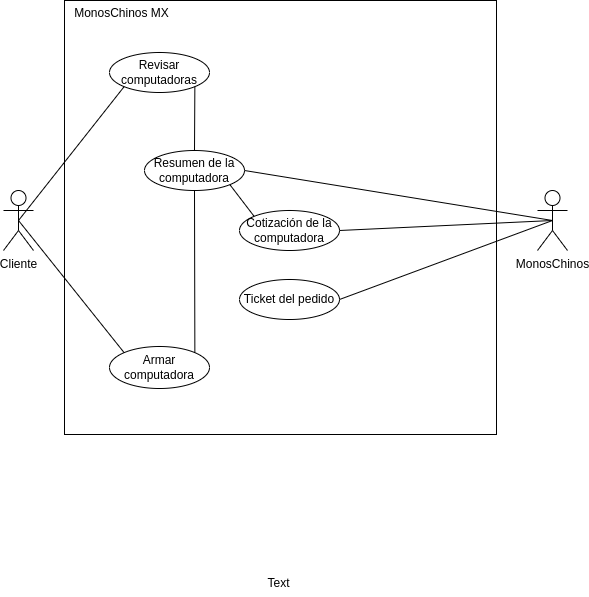

The diagram above was exported from draw.io. Its source (the exported page's mxGraphModel, read from the mxfile embedded in the PNG):
<mxGraphModel dx="707" dy="793" grid="0" gridSize="10" guides="1" tooltips="1" connect="1" arrows="1" fold="1" page="1" pageScale="1" pageWidth="850" pageHeight="1100" math="0" shadow="0">
  <root>
    <mxCell id="0" />
    <mxCell id="1" parent="0" />
    <mxCell id="_kfKJPLSf57EE6j4zgDW-1" value="" style="html=1;whiteSpace=wrap;" parent="1" vertex="1">
      <mxGeometry x="102" y="94" width="432" height="434" as="geometry" />
    </mxCell>
    <mxCell id="_kfKJPLSf57EE6j4zgDW-2" value="Cliente" style="shape=umlActor;verticalLabelPosition=bottom;verticalAlign=top;html=1;" parent="1" vertex="1">
      <mxGeometry x="41" y="284" width="30" height="60" as="geometry" />
    </mxCell>
    <mxCell id="_kfKJPLSf57EE6j4zgDW-3" value="MonosChinos MX" style="text;html=1;align=center;verticalAlign=middle;resizable=0;points=[];autosize=1;strokeColor=none;fillColor=none;" parent="1" vertex="1">
      <mxGeometry x="102" y="94" width="113" height="26" as="geometry" />
    </mxCell>
    <mxCell id="_kfKJPLSf57EE6j4zgDW-4" value="MonosChinos" style="shape=umlActor;verticalLabelPosition=bottom;verticalAlign=top;html=1;" parent="1" vertex="1">
      <mxGeometry x="575" y="284" width="30" height="60" as="geometry" />
    </mxCell>
    <mxCell id="_kfKJPLSf57EE6j4zgDW-6" value="Text" style="text;html=1;align=center;verticalAlign=middle;resizable=0;points=[];autosize=1;strokeColor=none;fillColor=none;" parent="1" vertex="1">
      <mxGeometry x="296" y="664" width="40" height="26" as="geometry" />
    </mxCell>
    <mxCell id="_kfKJPLSf57EE6j4zgDW-7" value="Revisar computadoras" style="ellipse;whiteSpace=wrap;html=1;align=center;newEdgeStyle={&quot;edgeStyle&quot;:&quot;entityRelationEdgeStyle&quot;,&quot;startArrow&quot;:&quot;none&quot;,&quot;endArrow&quot;:&quot;none&quot;,&quot;segment&quot;:10,&quot;curved&quot;:1,&quot;sourcePerimeterSpacing&quot;:0,&quot;targetPerimeterSpacing&quot;:0};treeFolding=1;treeMoving=1;" parent="1" vertex="1">
      <mxGeometry x="147" y="146" width="100" height="40" as="geometry" />
    </mxCell>
    <mxCell id="_kfKJPLSf57EE6j4zgDW-8" value="Armar computadora" style="ellipse;whiteSpace=wrap;html=1;align=center;newEdgeStyle={&quot;edgeStyle&quot;:&quot;entityRelationEdgeStyle&quot;,&quot;startArrow&quot;:&quot;none&quot;,&quot;endArrow&quot;:&quot;none&quot;,&quot;segment&quot;:10,&quot;curved&quot;:1,&quot;sourcePerimeterSpacing&quot;:0,&quot;targetPerimeterSpacing&quot;:0};treeFolding=1;treeMoving=1;" parent="1" vertex="1">
      <mxGeometry x="147" y="440" width="100" height="42" as="geometry" />
    </mxCell>
    <mxCell id="_kfKJPLSf57EE6j4zgDW-10" value="Resumen de la computadora" style="ellipse;whiteSpace=wrap;html=1;align=center;newEdgeStyle={&quot;edgeStyle&quot;:&quot;entityRelationEdgeStyle&quot;,&quot;startArrow&quot;:&quot;none&quot;,&quot;endArrow&quot;:&quot;none&quot;,&quot;segment&quot;:10,&quot;curved&quot;:1,&quot;sourcePerimeterSpacing&quot;:0,&quot;targetPerimeterSpacing&quot;:0};treeFolding=1;treeMoving=1;" parent="1" vertex="1">
      <mxGeometry x="182" y="244" width="100" height="40" as="geometry" />
    </mxCell>
    <mxCell id="_kfKJPLSf57EE6j4zgDW-11" value="Cotización de la computadora" style="ellipse;whiteSpace=wrap;html=1;align=center;newEdgeStyle={&quot;edgeStyle&quot;:&quot;entityRelationEdgeStyle&quot;,&quot;startArrow&quot;:&quot;none&quot;,&quot;endArrow&quot;:&quot;none&quot;,&quot;segment&quot;:10,&quot;curved&quot;:1,&quot;sourcePerimeterSpacing&quot;:0,&quot;targetPerimeterSpacing&quot;:0};treeFolding=1;treeMoving=1;" parent="1" vertex="1">
      <mxGeometry x="277" y="304" width="100" height="40" as="geometry" />
    </mxCell>
    <mxCell id="_kfKJPLSf57EE6j4zgDW-12" value="Ticket del pedido" style="ellipse;whiteSpace=wrap;html=1;align=center;newEdgeStyle={&quot;edgeStyle&quot;:&quot;entityRelationEdgeStyle&quot;,&quot;startArrow&quot;:&quot;none&quot;,&quot;endArrow&quot;:&quot;none&quot;,&quot;segment&quot;:10,&quot;curved&quot;:1,&quot;sourcePerimeterSpacing&quot;:0,&quot;targetPerimeterSpacing&quot;:0};treeFolding=1;treeMoving=1;" parent="1" vertex="1">
      <mxGeometry x="277" y="373" width="100" height="40" as="geometry" />
    </mxCell>
    <mxCell id="_kfKJPLSf57EE6j4zgDW-14" value="" style="endArrow=none;html=1;rounded=0;exitX=0.5;exitY=0.5;exitDx=0;exitDy=0;exitPerimeter=0;entryX=0;entryY=1;entryDx=0;entryDy=0;" parent="1" source="_kfKJPLSf57EE6j4zgDW-2" target="_kfKJPLSf57EE6j4zgDW-7" edge="1">
      <mxGeometry width="50" height="50" relative="1" as="geometry">
        <mxPoint x="436" y="292" as="sourcePoint" />
        <mxPoint x="486" y="242" as="targetPoint" />
      </mxGeometry>
    </mxCell>
    <mxCell id="_kfKJPLSf57EE6j4zgDW-15" value="" style="endArrow=none;html=1;rounded=0;exitX=0.5;exitY=0.5;exitDx=0;exitDy=0;exitPerimeter=0;entryX=0;entryY=0;entryDx=0;entryDy=0;" parent="1" source="_kfKJPLSf57EE6j4zgDW-2" target="_kfKJPLSf57EE6j4zgDW-8" edge="1">
      <mxGeometry width="50" height="50" relative="1" as="geometry">
        <mxPoint x="455" y="273" as="sourcePoint" />
        <mxPoint x="486" y="242" as="targetPoint" />
      </mxGeometry>
    </mxCell>
    <mxCell id="_kfKJPLSf57EE6j4zgDW-16" value="" style="endArrow=none;html=1;rounded=0;exitX=1;exitY=1;exitDx=0;exitDy=0;entryX=0.5;entryY=0;entryDx=0;entryDy=0;" parent="1" source="_kfKJPLSf57EE6j4zgDW-7" target="_kfKJPLSf57EE6j4zgDW-10" edge="1">
      <mxGeometry width="50" height="50" relative="1" as="geometry">
        <mxPoint x="436" y="292" as="sourcePoint" />
        <mxPoint x="486" y="242" as="targetPoint" />
      </mxGeometry>
    </mxCell>
    <mxCell id="_kfKJPLSf57EE6j4zgDW-17" value="" style="endArrow=none;html=1;rounded=0;exitX=1;exitY=0;exitDx=0;exitDy=0;entryX=0.5;entryY=1;entryDx=0;entryDy=0;" parent="1" source="_kfKJPLSf57EE6j4zgDW-8" target="_kfKJPLSf57EE6j4zgDW-10" edge="1">
      <mxGeometry width="50" height="50" relative="1" as="geometry">
        <mxPoint x="436" y="292" as="sourcePoint" />
        <mxPoint x="486" y="242" as="targetPoint" />
      </mxGeometry>
    </mxCell>
    <mxCell id="_kfKJPLSf57EE6j4zgDW-18" value="" style="endArrow=none;html=1;rounded=0;exitX=0.5;exitY=0.5;exitDx=0;exitDy=0;exitPerimeter=0;entryX=1;entryY=0.5;entryDx=0;entryDy=0;" parent="1" source="_kfKJPLSf57EE6j4zgDW-4" target="_kfKJPLSf57EE6j4zgDW-10" edge="1">
      <mxGeometry width="50" height="50" relative="1" as="geometry">
        <mxPoint x="436" y="292" as="sourcePoint" />
        <mxPoint x="486" y="242" as="targetPoint" />
      </mxGeometry>
    </mxCell>
    <mxCell id="_kfKJPLSf57EE6j4zgDW-19" value="" style="endArrow=none;html=1;rounded=0;exitX=0.5;exitY=0.5;exitDx=0;exitDy=0;exitPerimeter=0;entryX=1;entryY=0.5;entryDx=0;entryDy=0;" parent="1" source="_kfKJPLSf57EE6j4zgDW-4" target="_kfKJPLSf57EE6j4zgDW-11" edge="1">
      <mxGeometry width="50" height="50" relative="1" as="geometry">
        <mxPoint x="436" y="292" as="sourcePoint" />
        <mxPoint x="486" y="242" as="targetPoint" />
      </mxGeometry>
    </mxCell>
    <mxCell id="_kfKJPLSf57EE6j4zgDW-20" value="" style="endArrow=none;html=1;rounded=0;entryX=1;entryY=0.5;entryDx=0;entryDy=0;exitX=0.5;exitY=0.5;exitDx=0;exitDy=0;exitPerimeter=0;" parent="1" source="_kfKJPLSf57EE6j4zgDW-4" target="_kfKJPLSf57EE6j4zgDW-12" edge="1">
      <mxGeometry width="50" height="50" relative="1" as="geometry">
        <mxPoint x="810" y="312" as="sourcePoint" />
        <mxPoint x="486" y="242" as="targetPoint" />
      </mxGeometry>
    </mxCell>
    <mxCell id="_kfKJPLSf57EE6j4zgDW-21" value="" style="endArrow=none;html=1;rounded=0;exitX=1;exitY=1;exitDx=0;exitDy=0;entryX=0;entryY=0;entryDx=0;entryDy=0;" parent="1" source="_kfKJPLSf57EE6j4zgDW-10" target="_kfKJPLSf57EE6j4zgDW-11" edge="1">
      <mxGeometry width="50" height="50" relative="1" as="geometry">
        <mxPoint x="436" y="292" as="sourcePoint" />
        <mxPoint x="486" y="242" as="targetPoint" />
      </mxGeometry>
    </mxCell>
  </root>
</mxGraphModel>